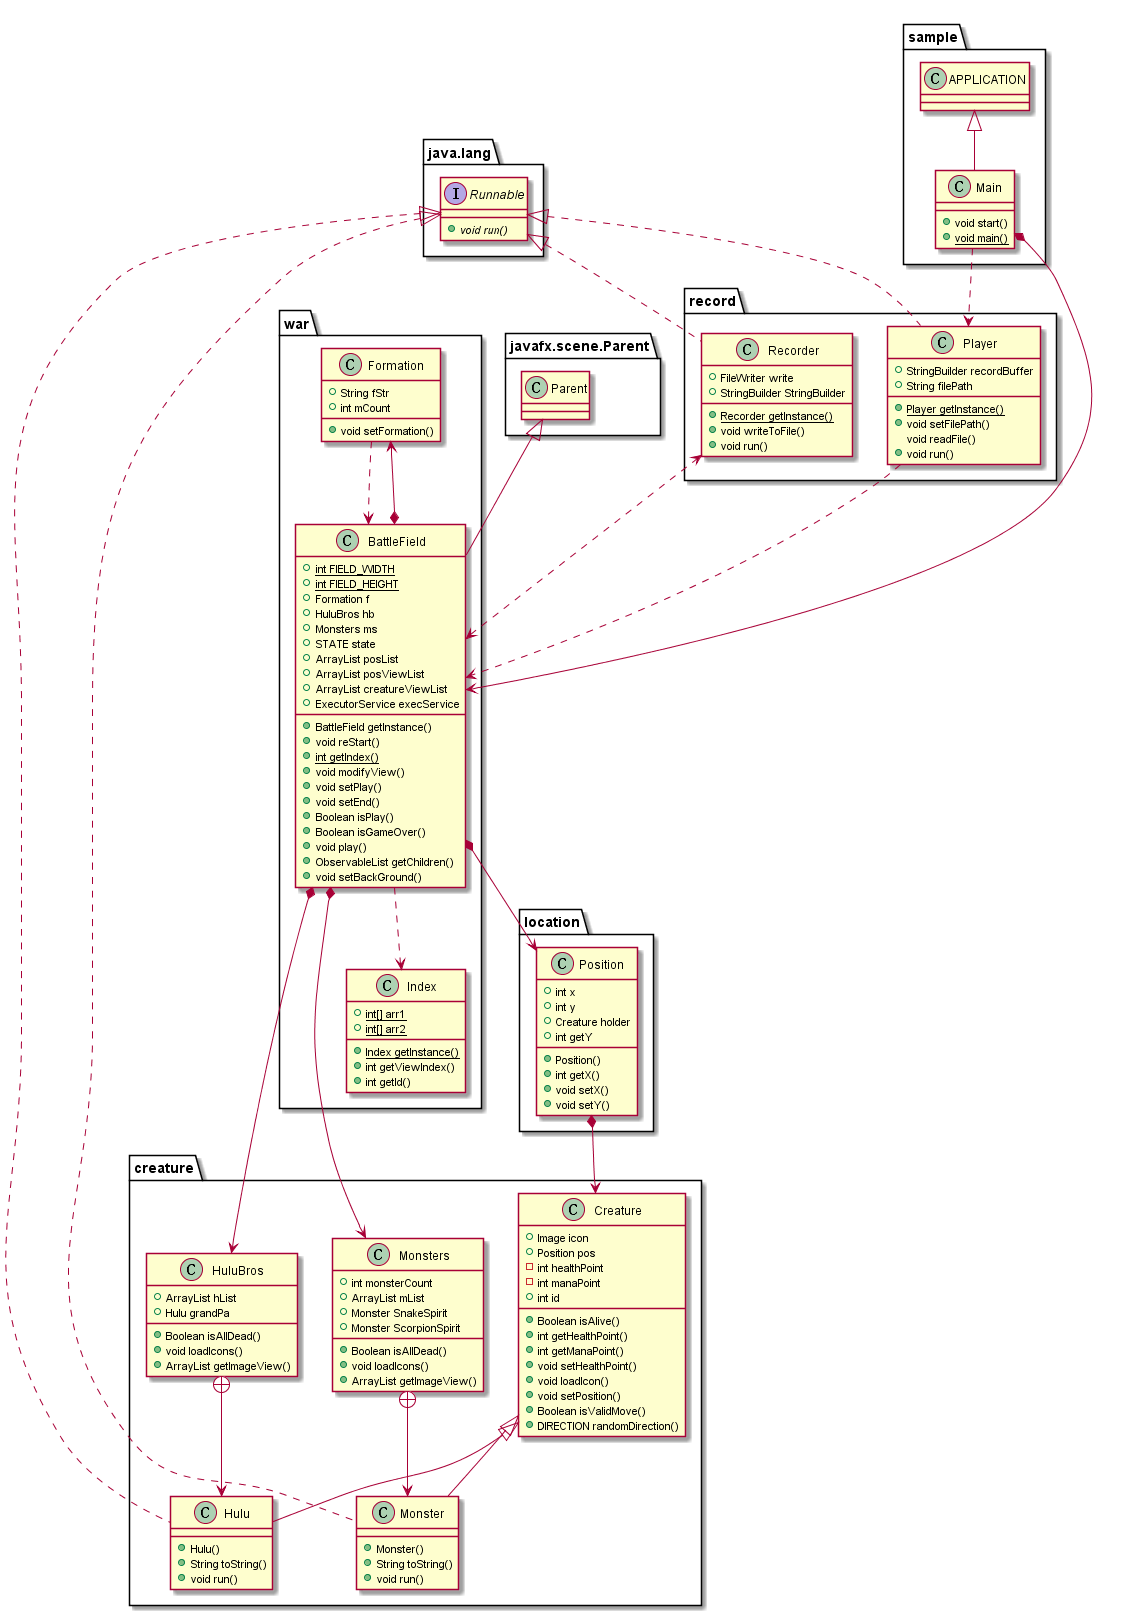

The diagram above was rendered by PlantUML. Its source (embedded in the PNG):
@startuml uml
package java.lang{
    interface Runnable{
        + {abstract} void run()
    }
}

package javafx.scene.Parent{
    class Parent{
    }
}

package location{
    class Position{
        + int x
        + int y
        + Creature holder
        + Position()
        + int getX()
        + int getY
        + void setX()
        + void setY()
    }
}

package record{
    class Player implements Runnable{
        + StringBuilder recordBuffer
        + String filePath

        {static} + Player getInstance()
        + void setFilePath()
        void readFile()
        + void run()
    }
    class Recorder implements Runnable{
        + FileWriter write
        + StringBuilder StringBuilder

        {static} + Recorder getInstance()
        + void writeToFile()
        + void run()
    }
}

package sample{
    class Main extends APPLICATION{
        + void start()
        {static} + void main()
    }
}

package creature{
    class Creature{
        + Image icon
        + Position pos
        - int healthPoint
        - int manaPoint
        + int id

        + Boolean isAlive()
        + int getHealthPoint()
        + int getManaPoint()
		+ void setHealthPoint()
		+ void loadIcon()
		+ void setPosition()
		+ Boolean isValidMove()
		+ DIRECTION randomDirection()
    }
    class Hulu extends Creature implements Runnable{
        + Hulu()
        + String toString()
        + void run()
    }
	class HuluBros{
        + ArrayList hList
        + Hulu grandPa

        + Boolean isAllDead()
        + void loadIcons()
        + ArrayList getImageView()
	}
    class Monster extends Creature implements Runnable{
        + Monster()
        + String toString()
        + void run()
    }
    class Monsters{
        + int monsterCount
        + ArrayList mList
        + Monster SnakeSpirit
        + Monster ScorpionSpirit

        + Boolean isAllDead()
        + void loadIcons()
        + ArrayList getImageView()
	}
}
package war{
    class Formation{
        + String fStr
        + int mCount
        + void setFormation()
    }
    class Index{
        {static} + int[] arr1
        {static} + int[] arr2

        {static} + Index getInstance()
        + int getViewIndex()
        + int getId()
    }
    class BattleField extends Parent{
        {static} + int FIELD_WIDTH
        {static} + int FIELD_HEIGHT
        + Formation f
		+ HuluBros hb
		+ Monsters ms
		+ STATE state
		+ ArrayList posList
		+ ArrayList posViewList
		+ ArrayList creatureViewList
		+ ExecutorService execService
        + BattleField getInstance()
        + void reStart()
        {static} + int getIndex()
        + void modifyView()
		+ void setPlay()
		+ void setEnd()
		+ Boolean isPlay()
		+ Boolean isGameOver()
        + void play()
        + ObservableList getChildren()
        + void setBackGround()
    }
}

HuluBros +--> Hulu
Monsters +--> Monster

BattleField *--> Position
BattleField *--> Formation
BattleField *--> HuluBros
BattleField *--> Monsters
BattleField ..> Index

Main *--> BattleField
Main ..> Player

Formation ..> BattleField

Player ..> BattleField
Recorder <..> BattleField

Position *--> Creature

@enduml